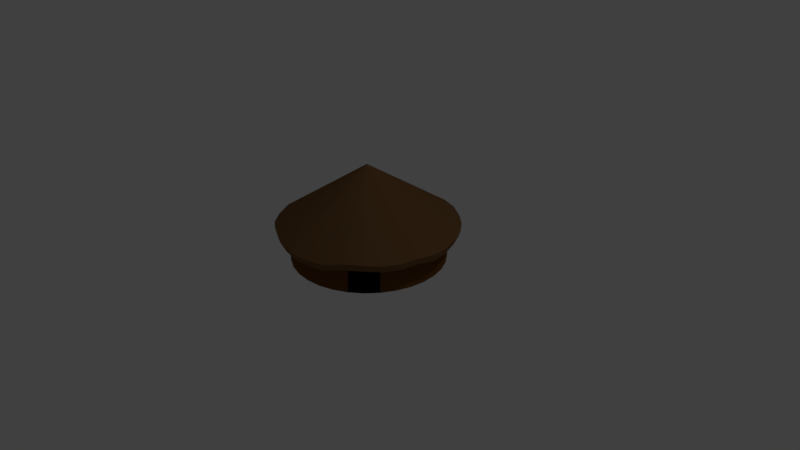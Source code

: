 # Source: roundhouse.blend  (saved by Blender 2.78.0; exported with 4.5.12 LTS)
import bpy
from mathutils import Matrix  # noqa: F401  (used for matrix-valued properties, if any)

bpy.ops.wm.read_factory_settings(use_empty=True)
scene = bpy.context.scene
scene.name = 'Scene'

# ---- collections
col_collection_1 = bpy.data.collections.new('Collection 1'); scene.collection.children.link(col_collection_1)

# ---- materials (node trees are filled in below, after node groups)
mat_material_003 = bpy.data.materials.new('Material.003')
mat_material_003.alpha_threshold = 0.0
mat_material_003.use_transparent_shadow = False
mat_material_003.diffuse_color = (0.1845, 0.09473, 0.03826, 1.0)
mat_material_003.roughness = 0.5
mat_material_001 = bpy.data.materials.new('Material.001')
mat_material_001.alpha_threshold = 0.0
mat_material_001.use_transparent_shadow = False
mat_material_001.diffuse_color = (0.0, 0.0, 0.0, 1.0)
mat_material_001.roughness = 0.5
mat_material_002 = bpy.data.materials.new('Material.002')
mat_material_002.alpha_threshold = 0.0
mat_material_002.use_transparent_shadow = False
mat_material_002.diffuse_color = (0.1523, 0.06066, 0.01125, 1.0)
mat_material_002.roughness = 0.5

# ---- material node trees

# ---- world
world_world = bpy.data.worlds.new('World'); scene.world = world_world
world_world.color = (0.05088, 0.05088, 0.05088)
world_world.use_sun_shadow = False
world_world.sun_shadow_jitter_overblur = 0.0
world_world.cycles.sampling_method = 'MANUAL'

# ---- cameras
cam_camera = bpy.data.cameras.new('Camera')
cam_camera.clip_end = 100.0
cam_camera.lens = 35.0
cam_camera.sensor_width = 32.0
cam_camera.sensor_height = 18.0
cam_camera.ortho_scale = 7.314
cam_camera.dof.focus_distance = 0.0
cam_camera.dof.aperture_fstop = 128.0

# ---- lights
light_lamp = bpy.data.lights.new('Lamp', 'POINT')
light_lamp.transmission_factor = 0.0
light_lamp.cutoff_distance = 30.0
light_lamp.energy = 100.0
light_lamp.shadow_buffer_clip_start = 1.001
light_lamp.shadow_soft_size = 0.1
light_lamp.shadow_maximum_resolution = 0.006
light_lamp.use_absolute_resolution = True

# ---- meshes
me_cone = bpy.data.meshes.new('Cone')
me_cone.from_pydata([(0.0005889, 0.998, -1.056), (0.1951, 0.9808, -1.0), (0.3827, 0.9239, -1.0), (0.5543, 0.8397, -1.058), (0.7093, 0.706, -1.044), (0.8315, 0.5556, -1.044), (0.9239, 0.3827, -1.044), (0.9808, 0.1951, -1.051), (1.0, 7.55e-08, -1.051), (-0.01948, 0.006201, 0.379), (0.9808, -0.1951, -1.0), (0.9239, -0.3827, -1.038), (0.8315, -0.5556, -1.038), (0.7071, -0.7071, -1.0), (0.5556, -0.8315, -1.0), (0.3827, -0.9489, -1.059), (0.1951, -1.006, -1.059), (-0.01459, -1.034, -1.03), (-0.2097, -0.9933, -1.03), (-0.3827, -0.9239, -1.0), (-0.5556, -0.8315, -1.0), (-0.7251, -0.7148, -1.063), (-0.8494, -0.5633, -1.063), (-0.9239, -0.3827, -1.0), (-0.9922, -0.1813, -1.05), (-1.011, 0.01383, -1.05), (-0.9808, 0.1951, -1.0), (-0.9239, 0.3827, -1.0), (-0.8317, 0.5586, -1.023), (-0.7084, 0.7089, -1.047), (-0.5556, 0.8315, -1.0), (-0.3827, 0.9239, -1.0), (-0.1945, 0.9788, -1.056), (0.0005889, 0.9795, -1.233), (0.1915, 0.9626, -1.158), (0.3756, 0.9068, -1.158), (0.5336, 0.8209, -1.237), (0.6962, 0.6929, -1.202), (0.8161, 0.5453, -1.158), (0.9068, 0.3756, -1.158), (0.9626, 0.1915, -1.206), (0.9815, 7.938e-08, -1.224), (0.9626, -0.1915, -1.158), (0.9068, -0.3756, -1.196), (0.8161, -0.5453, -1.196), (0.694, -0.694, -1.158), (0.5453, -0.8161, -1.158), (0.3756, -0.9318, -1.217), (0.1915, -0.9876, -1.217), (-3.156e-07, -1.003, -1.194), (-0.1915, -0.9626, -1.194), (-0.3756, -0.9068, -1.158), (-0.5453, -0.8161, -1.158), (-0.712, -0.7017, -1.222), (-0.834, -0.553, -1.222), (-0.9068, -0.3756, -1.158), (-0.9626, -0.1915, -1.158), (-0.9815, 9.53e-07, -1.158), (-0.9626, 0.1915, -1.158), (-0.9067, 0.3698, -1.124), (-0.8161, 0.5453, -1.158), (-0.6953, 0.6958, -1.206), (-0.5453, 0.8161, -1.158), (-0.3756, 0.9068, -1.158), (-0.1909, 0.9606, -1.233)], [], [(0, 9, 1), (1, 9, 2), (2, 9, 3), (3, 9, 4), (4, 9, 5), (5, 9, 6), (6, 9, 7), (7, 9, 8), (8, 9, 10), (10, 9, 11), (11, 9, 12), (12, 9, 13), (13, 9, 14), (14, 9, 15), (15, 9, 16), (16, 9, 17), (17, 9, 18), (18, 9, 19), (19, 9, 20), (20, 9, 21), (21, 9, 22), (22, 9, 23), (23, 9, 24), (24, 9, 25), (25, 9, 26), (26, 9, 27), (27, 9, 28), (28, 9, 29), (29, 9, 30), (30, 9, 31), (31, 9, 32), (32, 9, 0), (13, 14, 46, 45), (33, 34, 35, 36, 37, 38, 39, 40, 41, 42, 43, 44, 45, 46, 47, 48, 49, 50, 51, 52, 53, 54, 55, 56, 57, 58, 59, 60, 61, 62, 63, 64), (6, 7, 40, 39), (20, 21, 53, 52), (0, 1, 34, 33), (27, 28, 60, 59), (14, 15, 47, 46), (7, 8, 41, 40), (21, 22, 54, 53), (28, 29, 61, 60), (1, 2, 35, 34), (15, 16, 48, 47), (22, 23, 55, 54), (29, 30, 62, 61), (8, 10, 42, 41), (2, 3, 36, 35), (16, 17, 49, 48), (23, 24, 56, 55), (30, 31, 63, 62), (10, 11, 43, 42), (3, 4, 37, 36), (17, 18, 50, 49), (24, 25, 57, 56), (31, 32, 64, 63), (11, 12, 44, 43), (4, 5, 38, 37), (18, 19, 51, 50), (32, 0, 33, 64), (25, 26, 58, 57), (12, 13, 45, 44), (5, 6, 39, 38), (19, 20, 52, 51), (26, 27, 59, 58)])
me_cone.materials.append(mat_material_003)
me_cone.use_remesh_preserve_volume = False
me_cone.use_remesh_preserve_attributes = False
me_cone.use_mirror_vertex_groups = False
me_cone.update()
me_cylinder = bpy.data.meshes.new('Cylinder')
me_cylinder.from_pydata([(0.0, 1.0, -1.0), (0.0, 1.0, 1.0), (0.1951, 0.9808, -1.0), (0.1951, 0.9808, 1.0), (0.3827, 0.9239, -1.0), (0.3827, 0.9239, 1.0), (0.5556, 0.8315, -1.0), (0.5556, 0.8315, 1.0), (0.7071, 0.7071, -1.0), (0.7071, 0.7071, 1.0), (0.8315, 0.5556, -1.0), (0.8315, 0.5556, 1.0), (0.9239, 0.3827, -1.0), (0.9239, 0.3827, 1.0), (0.9808, 0.1951, -1.0), (0.9808, 0.1951, 1.0), (1.0, 7.55e-08, -1.0), (1.0, 7.55e-08, 1.0), (0.9808, -0.1951, -1.0), (0.9808, -0.1951, 1.0), (0.9239, -0.3827, -1.0), (0.9239, -0.3827, 1.0), (0.8315, -0.5556, -1.0), (0.8315, -0.5556, 1.0), (0.7071, -0.7071, -1.0), (0.7071, -0.7071, 1.0), (0.5556, -0.8315, -1.0), (0.5556, -0.8315, 1.0), (0.3827, -0.9239, -1.0), (0.3827, -0.9239, 1.0), (0.1951, -0.9808, -1.0), (0.1951, -0.9808, 1.0), (-3.258e-07, -1.0, -1.0), (-3.258e-07, -1.0, 1.0), (-0.1951, -0.9808, -1.0), (-0.1951, -0.9808, 1.0), (-0.3827, -0.9239, -1.0), (-0.3827, -0.9239, 1.0), (-0.5556, -0.8315, -1.0), (-0.5556, -0.8315, 1.0), (-0.7071, -0.7071, -1.0), (-0.7071, -0.7071, 1.0), (-0.8315, -0.5556, -1.0), (-0.8315, -0.5556, 1.0), (-0.9239, -0.3827, -1.0), (-0.9239, -0.3827, 1.0), (-0.9808, -0.1951, -1.0), (-0.9808, -0.1951, 1.0), (-1.0, 9.656e-07, -1.0), (-1.0, 9.656e-07, 1.0), (-0.9808, 0.1951, -1.0), (-0.9808, 0.1951, 1.0), (-0.9239, 0.3827, -1.0), (-0.9239, 0.3827, 1.0), (-0.8315, 0.5556, -1.0), (-0.8315, 0.5556, 1.0), (-0.7071, 0.7071, -1.0), (-0.7071, 0.7071, 1.0), (-0.5556, 0.8315, -1.0), (-0.5556, 0.8315, 1.0), (-0.3827, 0.9239, -1.0), (-0.3827, 0.9239, 1.0), (-0.1951, 0.9808, -1.0), (-0.1951, 0.9808, 1.0), (0.6712, -0.3953, 1.0), (0.6712, -0.3953, -1.0), (0.5468, -0.5468, -1.0), (0.5468, -0.5468, 1.0), (0.3953, -0.6712, -1.0), (0.3953, -0.6712, 1.0)], [], [(0, 1, 3, 2), (2, 3, 5, 4), (4, 5, 7, 6), (6, 7, 9, 8), (8, 9, 11, 10), (10, 11, 13, 12), (12, 13, 15, 14), (14, 15, 17, 16), (16, 17, 19, 18), (18, 19, 21, 20), (20, 21, 23, 22), (26, 24, 66, 68), (27, 26, 68, 69), (26, 27, 29, 28), (28, 29, 31, 30), (30, 31, 33, 32), (32, 33, 35, 34), (34, 35, 37, 36), (36, 37, 39, 38), (38, 39, 41, 40), (40, 41, 43, 42), (42, 43, 45, 44), (44, 45, 47, 46), (46, 47, 49, 48), (48, 49, 51, 50), (50, 51, 53, 52), (52, 53, 55, 54), (54, 55, 57, 56), (56, 57, 59, 58), (58, 59, 61, 60), (3, 1, 63, 61, 59, 57, 55, 53, 51, 49, 47, 45, 43, 41, 39, 37, 35, 33, 31, 29, 27, 25, 23, 21, 19, 17, 15, 13, 11, 9, 7, 5), (60, 61, 63, 62), (62, 63, 1, 0), (0, 2, 4, 6, 8, 10, 12, 14, 16, 18, 20, 22, 24, 26, 28, 30, 32, 34, 36, 38, 40, 42, 44, 46, 48, 50, 52, 54, 56, 58, 60, 62), (65, 64, 67, 66), (66, 67, 69, 68), (23, 25, 67, 64), (22, 23, 64, 65), (25, 27, 69, 67), (24, 22, 65, 66)])
me_cylinder.polygons.foreach_set('material_index', [1, 1, 1, 1, 1, 1, 1, 1, 1, 1, 1, 1, 1, 1, 1, 1, 1, 1, 1, 1, 1, 1, 1, 1, 1, 1, 1, 1, 1, 1, 1, 1, 1, 1, 0, 0, 1, 1, 1, 1])
me_cylinder.materials.append(mat_material_001)
me_cylinder.materials.append(mat_material_002)
me_cylinder.use_remesh_preserve_volume = False
me_cylinder.use_remesh_preserve_attributes = False
me_cylinder.use_mirror_vertex_groups = False
me_cylinder.update()

# ---- objects
ob_cone = bpy.data.objects.new('Cone', me_cone)
ob_cylinder = bpy.data.objects.new('Cylinder', me_cylinder)
ob_lamp = bpy.data.objects.new('Lamp', light_lamp)
ob_camera = bpy.data.objects.new('Camera', cam_camera)

# ---- transforms, parenting, visibility, modifiers, constraints
ob_cone.location = (0.0, 0.0, 1.029)
ob_cone.scale = (1.173, 1.173, 0.5544)
ob_cone.lineart.crease_threshold = 0.0
ob_cylinder.location = (0.0, 0.0, 0.2809)
ob_cylinder.scale = (1.0, 1.0, 0.2753)
ob_cylinder.lineart.crease_threshold = 0.0
ob_lamp.location = (4.076, 1.005, 5.904)
ob_lamp.rotation_euler = (0.6503, 0.05522, 1.866)
ob_lamp.lock_rotations_4d = False
ob_lamp.empty_display_type = 'ARROWS'
ob_lamp.color = (0.0, 0.0, 0.0, 0.0)
ob_lamp.lineart.crease_threshold = 0.0
ob_camera.location = (7.481, -6.508, 5.344)
ob_camera.rotation_euler = (1.109, 0.0, 0.8149)
ob_camera.lock_rotations_4d = False
ob_camera.empty_display_type = 'ARROWS'
ob_camera.color = (0.0, 0.0, 0.0, 0.0)
ob_camera.display_type = 'WIRE'
ob_camera.lineart.crease_threshold = 0.0

# ---- collection membership
col_collection_1.objects.link(ob_cone)
col_collection_1.objects.link(ob_cylinder)
col_collection_1.objects.link(ob_lamp)
col_collection_1.objects.link(ob_camera)

# ---- scene / render settings (as saved in the file)
scene.camera = ob_camera
scene.frame_start = 1; scene.frame_end = 250; scene.frame_set(1)
scene.render.engine = 'BLENDER_EEVEE_NEXT'
scene.render.resolution_percentage = 50
scene.render.dither_intensity = 0.0
scene.cycles.use_denoising = False
scene.cycles.samples = 128
scene.cycles.sampling_pattern = 'TABULATED_SOBOL'
scene.cycles.light_sampling_threshold = 0.0
scene.cycles.use_adaptive_sampling = False
scene.cycles.use_light_tree = False
scene.cycles.blur_glossy = 0.0
scene.cycles.sample_clamp_indirect = 0.0
scene.view_settings.view_transform = 'Standard'
bpy.context.view_layer.update()
